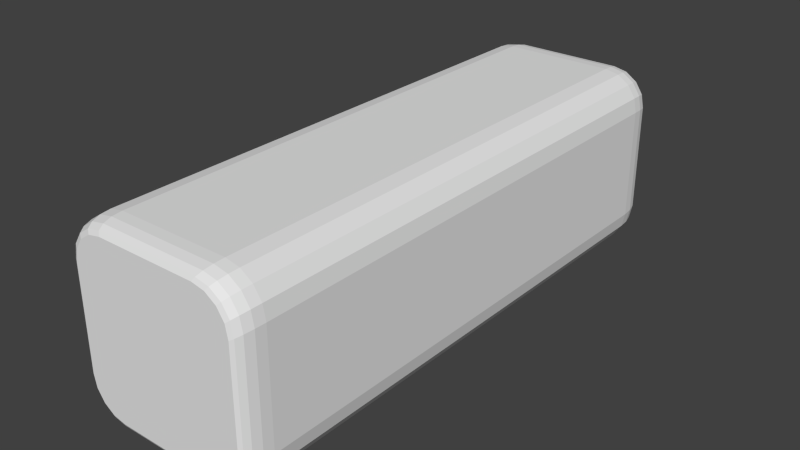 # Source: 3x1.blend  (saved by Blender 2.70.0; exported with 4.5.12 LTS)
import bpy
from mathutils import Matrix  # noqa: F401  (used for matrix-valued properties, if any)

bpy.ops.wm.read_factory_settings(use_empty=True)
scene = bpy.context.scene
scene.name = 'Scene'

# ---- collections
col_collection_1 = bpy.data.collections.new('Collection 1'); scene.collection.children.link(col_collection_1)

# ---- world
world_world = bpy.data.worlds.new('World'); scene.world = world_world
world_world.color = (0.05088, 0.05088, 0.05088)
world_world.use_sun_shadow = False
world_world.sun_shadow_jitter_overblur = 0.0
world_world.cycles.sampling_method = 'MANUAL'
world_world.cycles.sample_map_resolution = 256

# ---- meshes
me_cube_001 = bpy.data.meshes.new('Cube.001')
me_cube_001.from_pydata([(-1.0, 0.9, -0.6), (-0.6, 0.9, -1.0), (-0.9696, 0.9, -0.7531), (-0.8828, 0.9, -0.8828), (-0.7531, 0.9, -0.9696), (-0.54, 1.0, -0.9), (-0.9, 1.0, -0.54), (-0.6778, 1.0, -0.8726), (-0.7946, 1.0, -0.7946), (-0.8726, 1.0, -0.6778), (-0.9924, 0.9383, -0.5954), (-0.5954, 0.9383, -0.9924), (-0.9622, 0.9383, -0.7473), (-0.8761, 0.9383, -0.8761), (-0.7473, 0.9383, -0.9622), (-0.9707, 0.9707, -0.5824), (-0.5824, 0.9707, -0.9707), (-0.9412, 0.9707, -0.731), (-0.857, 0.9707, -0.857), (-0.731, 0.9707, -0.9412), (-0.9383, 0.9924, -0.563), (-0.563, 0.9924, -0.9383), (-0.9097, 0.9924, -0.7066), (-0.8283, 0.9924, -0.8283), (-0.7066, 0.9924, -0.9097), (0.9, 1.0, -0.54), (0.54, 1.0, -0.9), (0.8726, 1.0, -0.6778), (0.7946, 1.0, -0.7946), (0.6778, 1.0, -0.8726), (0.6, 0.9, -1.0), (1.0, 0.9, -0.6), (0.7531, 0.9, -0.9696), (0.8828, 0.9, -0.8828), (0.9696, 0.9, -0.7531), (0.9383, 0.9924, -0.563), (0.563, 0.9924, -0.9383), (0.9097, 0.9924, -0.7066), (0.8283, 0.9924, -0.8283), (0.7066, 0.9924, -0.9097), (0.9707, 0.9707, -0.5824), (0.5824, 0.9707, -0.9707), (0.9412, 0.9707, -0.731), (0.857, 0.9707, -0.857), (0.731, 0.9707, -0.9412), (0.9924, 0.9383, -0.5954), (0.5954, 0.9383, -0.9924), (0.9622, 0.9383, -0.7473), (0.8761, 0.9383, -0.8761), (0.7473, 0.9383, -0.9622), (-0.6, 0.9, 1.0), (-1.0, 0.9, 0.6), (-0.7531, 0.9, 0.9696), (-0.8828, 0.9, 0.8828), (-0.9696, 0.9, 0.7531), (-0.9, 1.0, 0.54), (-0.54, 1.0, 0.9), (-0.8726, 1.0, 0.6778), (-0.7946, 1.0, 0.7946), (-0.6778, 1.0, 0.8726), (-0.5954, 0.9383, 0.9924), (-0.9924, 0.9383, 0.5954), (-0.7473, 0.9383, 0.9622), (-0.8761, 0.9383, 0.8761), (-0.9622, 0.9383, 0.7473), (-0.5824, 0.9707, 0.9707), (-0.9707, 0.9707, 0.5824), (-0.731, 0.9707, 0.9412), (-0.857, 0.9707, 0.857), (-0.9412, 0.9707, 0.731), (-0.563, 0.9924, 0.9383), (-0.9383, 0.9924, 0.563), (-0.7066, 0.9924, 0.9097), (-0.8283, 0.9924, 0.8283), (-0.9097, 0.9924, 0.7066), (0.54, 1.0, 0.9), (0.9, 1.0, 0.54), (0.6778, 1.0, 0.8726), (0.7946, 1.0, 0.7946), (0.8726, 1.0, 0.6778), (1.0, 0.9, 0.6), (0.6, 0.9, 1.0), (0.9696, 0.9, 0.7531), (0.8828, 0.9, 0.8828), (0.7531, 0.9, 0.9696), (0.563, 0.9924, 0.9383), (0.9383, 0.9924, 0.563), (0.7066, 0.9924, 0.9097), (0.8283, 0.9924, 0.8283), (0.9097, 0.9924, 0.7066), (0.5824, 0.9707, 0.9707), (0.9707, 0.9707, 0.5824), (0.731, 0.9707, 0.9412), (0.857, 0.9707, 0.857), (0.9412, 0.9707, 0.731), (0.5954, 0.9383, 0.9924), (0.9924, 0.9383, 0.5954), (0.7473, 0.9383, 0.9622), (0.8761, 0.9383, 0.8761), (0.9622, 0.9383, 0.7473), (-0.9, -1.0, -0.54), (-0.54, -1.0, -0.9), (-0.8726, -1.0, -0.6778), (-0.7946, -1.0, -0.7946), (-0.6778, -1.0, -0.8726), (-0.6, -0.905, -1.0), (-1.0, -0.905, -0.6), (-0.7531, -0.905, -0.9696), (-0.8828, -0.905, -0.8828), (-0.9696, -0.905, -0.7531), (-0.563, -0.9928, -0.9383), (-0.9383, -0.9928, -0.563), (-0.7066, -0.9928, -0.9097), (-0.8283, -0.9928, -0.8283), (-0.9097, -0.9928, -0.7066), (-0.5824, -0.9722, -0.9707), (-0.9707, -0.9722, -0.5824), (-0.731, -0.9722, -0.9412), (-0.857, -0.9722, -0.857), (-0.9412, -0.9722, -0.731), (-0.5954, -0.9414, -0.9924), (-0.9924, -0.9414, -0.5954), (-0.7473, -0.9414, -0.9622), (-0.8761, -0.9414, -0.8761), (-0.9622, -0.9414, -0.7473), (1.0, -0.905, -0.6), (0.6, -0.905, -1.0), (0.9696, -0.905, -0.7531), (0.8828, -0.905, -0.8828), (0.7531, -0.905, -0.9696), (0.54, -1.0, -0.9), (0.9, -1.0, -0.54), (0.6778, -1.0, -0.8726), (0.7946, -1.0, -0.7946), (0.8726, -1.0, -0.6778), (0.9924, -0.9414, -0.5954), (0.5954, -0.9414, -0.9924), (0.9622, -0.9414, -0.7473), (0.8761, -0.9414, -0.8761), (0.7473, -0.9414, -0.9622), (0.9707, -0.9722, -0.5824), (0.5824, -0.9722, -0.9707), (0.9412, -0.9722, -0.731), (0.857, -0.9722, -0.857), (0.731, -0.9722, -0.9412), (0.9383, -0.9928, -0.563), (0.563, -0.9928, -0.9383), (0.9097, -0.9928, -0.7066), (0.8283, -0.9928, -0.8283), (0.7066, -0.9928, -0.9097), (-1.0, -0.905, 0.6), (-0.6, -0.905, 1.0), (-0.9696, -0.905, 0.7531), (-0.8828, -0.905, 0.8828), (-0.7531, -0.905, 0.9696), (-0.54, -1.0, 0.9), (-0.9, -1.0, 0.54), (-0.6778, -1.0, 0.8726), (-0.7946, -1.0, 0.7946), (-0.8726, -1.0, 0.6778), (-0.9924, -0.9414, 0.5954), (-0.5954, -0.9414, 0.9924), (-0.9622, -0.9414, 0.7473), (-0.8761, -0.9414, 0.8761), (-0.7473, -0.9414, 0.9622), (-0.9707, -0.9722, 0.5824), (-0.5824, -0.9722, 0.9707), (-0.9412, -0.9722, 0.731), (-0.857, -0.9722, 0.857), (-0.731, -0.9722, 0.9412), (-0.9383, -0.9928, 0.563), (-0.563, -0.9928, 0.9383), (-0.9097, -0.9928, 0.7066), (-0.8283, -0.9928, 0.8283), (-0.7066, -0.9928, 0.9097), (0.9, -1.0, 0.54), (0.54, -1.0, 0.9), (0.8726, -1.0, 0.6778), (0.7946, -1.0, 0.7946), (0.6778, -1.0, 0.8726), (0.6, -0.905, 1.0), (1.0, -0.905, 0.6), (0.7531, -0.905, 0.9696), (0.8828, -0.905, 0.8828), (0.9696, -0.905, 0.7531), (0.563, -0.9928, 0.9383), (0.9383, -0.9928, 0.563), (0.7066, -0.9928, 0.9097), (0.8283, -0.9928, 0.8283), (0.9097, -0.9928, 0.7066), (0.5824, -0.9722, 0.9707), (0.9707, -0.9722, 0.5824), (0.731, -0.9722, 0.9412), (0.857, -0.9722, 0.857), (0.9412, -0.9722, 0.731), (0.5954, -0.9414, 0.9924), (0.9924, -0.9414, 0.5954), (0.7473, -0.9414, 0.9622), (0.8761, -0.9414, 0.8761), (0.9622, -0.9414, 0.7473)], [], [(80, 31, 45, 96), (121, 160, 150, 106), (150, 51, 0, 106), (70, 85, 75, 56), (36, 21, 5, 26), (86, 35, 25, 76), (41, 16, 21, 36), (105, 1, 30, 126), (180, 81, 50, 151), (65, 90, 85, 70), (110, 146, 130, 101), (60, 95, 90, 65), (91, 40, 35, 86), (50, 81, 95, 60), (96, 45, 40, 91), (80, 181, 125, 31), (61, 10, 0, 51), (66, 15, 10, 61), (71, 20, 15, 66), (46, 11, 16, 41), (55, 6, 20, 71), (175, 177, 178, 179, 176, 155, 157, 158, 159, 156, 100, 102, 103, 104, 101, 130, 132, 133, 134, 131), (115, 141, 146, 110), (120, 136, 141, 115), (105, 126, 136, 120), (191, 140, 135, 196), (180, 151, 161, 195), (186, 145, 140, 191), (175, 131, 145, 186), (185, 171, 155, 176), (190, 166, 171, 185), (195, 161, 166, 190), (111, 170, 165, 116), (196, 135, 125, 181), (116, 165, 160, 121), (100, 156, 170, 111), (55, 57, 58, 59, 56, 75, 77, 78, 79, 76, 25, 27, 28, 29, 26, 5, 7, 8, 9, 6), (70, 56, 59, 72), (72, 59, 58, 73), (73, 58, 57, 74), (74, 57, 55, 71), (5, 21, 24, 7), (7, 24, 23, 8), (8, 23, 22, 9), (9, 22, 20, 6), (65, 70, 72, 67), (67, 72, 73, 68), (68, 73, 74, 69), (69, 74, 71, 66), (21, 16, 19, 24), (24, 19, 18, 23), (23, 18, 17, 22), (22, 17, 15, 20), (60, 65, 67, 62), (62, 67, 68, 63), (63, 68, 69, 64), (64, 69, 66, 61), (16, 11, 14, 19), (19, 14, 13, 18), (18, 13, 12, 17), (17, 12, 10, 15), (50, 60, 62, 52), (52, 62, 63, 53), (53, 63, 64, 54), (54, 64, 61, 51), (11, 1, 4, 14), (14, 4, 3, 13), (13, 3, 2, 12), (12, 2, 0, 10), (80, 96, 99, 82), (82, 99, 98, 83), (83, 98, 97, 84), (84, 97, 95, 81), (96, 91, 94, 99), (99, 94, 93, 98), (98, 93, 92, 97), (97, 92, 90, 95), (91, 86, 89, 94), (94, 89, 88, 93), (93, 88, 87, 92), (92, 87, 85, 90), (86, 76, 79, 89), (89, 79, 78, 88), (88, 78, 77, 87), (87, 77, 75, 85), (30, 46, 49, 32), (32, 49, 48, 33), (33, 48, 47, 34), (34, 47, 45, 31), (46, 41, 44, 49), (49, 44, 43, 48), (48, 43, 42, 47), (47, 42, 40, 45), (41, 36, 39, 44), (44, 39, 38, 43), (43, 38, 37, 42), (42, 37, 35, 40), (36, 26, 29, 39), (39, 29, 28, 38), (38, 28, 27, 37), (37, 27, 25, 35), (110, 101, 104, 112), (112, 104, 103, 113), (113, 103, 102, 114), (114, 102, 100, 111), (155, 171, 174, 157), (157, 174, 173, 158), (158, 173, 172, 159), (159, 172, 170, 156), (115, 110, 112, 117), (117, 112, 113, 118), (118, 113, 114, 119), (119, 114, 111, 116), (171, 166, 169, 174), (174, 169, 168, 173), (173, 168, 167, 172), (172, 167, 165, 170), (120, 115, 117, 122), (122, 117, 118, 123), (123, 118, 119, 124), (124, 119, 116, 121), (166, 161, 164, 169), (169, 164, 163, 168), (168, 163, 162, 167), (167, 162, 160, 165), (105, 120, 122, 107), (107, 122, 123, 108), (108, 123, 124, 109), (109, 124, 121, 106), (161, 151, 154, 164), (164, 154, 153, 163), (163, 153, 152, 162), (162, 152, 150, 160), (185, 176, 179, 187), (187, 179, 178, 188), (188, 178, 177, 189), (189, 177, 175, 186), (130, 146, 149, 132), (132, 149, 148, 133), (133, 148, 147, 134), (134, 147, 145, 131), (190, 185, 187, 192), (192, 187, 188, 193), (193, 188, 189, 194), (194, 189, 186, 191), (146, 141, 144, 149), (149, 144, 143, 148), (148, 143, 142, 147), (147, 142, 140, 145), (195, 190, 192, 197), (197, 192, 193, 198), (198, 193, 194, 199), (199, 194, 191, 196), (141, 136, 139, 144), (144, 139, 138, 143), (143, 138, 137, 142), (142, 137, 135, 140), (180, 195, 197, 182), (182, 197, 198, 183), (183, 198, 199, 184), (184, 199, 196, 181), (136, 126, 129, 139), (139, 129, 128, 138), (138, 128, 127, 137), (137, 127, 125, 135), (151, 50, 52, 154), (154, 52, 53, 153), (153, 53, 54, 152), (152, 54, 51, 150), (1, 105, 107, 4), (4, 107, 108, 3), (3, 108, 109, 2), (2, 109, 106, 0), (31, 125, 127, 34), (34, 127, 128, 33), (33, 128, 129, 32), (32, 129, 126, 30), (81, 180, 182, 84), (84, 182, 183, 83), (83, 183, 184, 82), (82, 184, 181, 80), (30, 1, 11, 46)])
_k = set([(5, 7), (5, 26), (6, 9), (6, 55), (7, 8), (8, 9), (25, 27), (25, 76), (26, 29), (26, 36), (27, 28), (28, 29), (30, 46), (30, 126), (36, 41), (41, 46), (55, 57), (56, 59), (56, 75), (57, 58), (58, 59), (75, 77), (76, 79), (77, 78), (78, 79), (100, 102), (100, 156), (101, 104), (101, 130), (102, 103), (103, 104), (126, 136), (130, 132), (130, 146), (131, 134), (131, 175), (132, 133), (133, 134), (136, 141), (141, 146), (155, 157), (155, 176), (156, 159), (157, 158), (158, 159), (175, 177), (176, 179), (177, 178), (178, 179)])
me_cube_001.attributes.new('sharp_edge', 'BOOLEAN', 'EDGE').data.foreach_set('value', [ (min(e.vertices), max(e.vertices)) in _k for e in me_cube_001.edges])
_uv = me_cube_001.uv_layers.new(name='UVMap')
_uv.uv.foreach_set('vector', [0.9357, 0.3676, 0.7226, 0.3676, 0.7234, 0.3608, 0.9349, 0.3608, 0.722, 0.01463, 0.9312, 0.01474, 0.9318, 0.0212, 0.721, 0.02109, 0.9318, 0.0212, 0.9318, 0.3417, 0.721, 0.3416, 0.721, 0.02109, 0.2864, 0.6937, 0.08649, 0.6937, 0.09057, 0.6869, 0.2823, 0.6869, 0.08649, 0.3605, 0.2864, 0.3605, 0.2823, 0.3673, 0.09057, 0.3673, 0.01984, 0.6271, 0.01984, 0.4271, 0.02664, 0.4312, 0.02664, 0.623, 0.08303, 0.3547, 0.2899, 0.3547, 0.2864, 0.3605, 0.08649, 0.3605, 0.4091, 0.6881, 0.4091, 0.3676, 0.6221, 0.3676, 0.6221, 0.6881, 0.6221, 0.02195, 0.6221, 0.3425, 0.4091, 0.3425, 0.4091, 0.02195, 0.2899, 0.6995, 0.08303, 0.6995, 0.08649, 0.6937, 0.2864, 0.6937, 0.3531, 0.08239, 0.3531, 0.2823, 0.3463, 0.2783, 0.3463, 0.08647, 0.4099, 0.3493, 0.6213, 0.3493, 0.619, 0.355, 0.4122, 0.355, 0.01408, 0.6305, 0.01408, 0.4237, 0.01984, 0.4271, 0.01984, 0.6271, 0.4091, 0.3425, 0.6221, 0.3425, 0.6213, 0.3493, 0.4099, 0.3493, 0.9349, 0.3608, 0.7234, 0.3608, 0.7257, 0.355, 0.9326, 0.355, 0.9357, 0.3676, 0.9357, 0.6881, 0.7226, 0.6881, 0.7226, 0.3676, 0.9312, 0.3485, 0.722, 0.3484, 0.721, 0.3416, 0.9318, 0.3417, 0.9295, 0.3543, 0.7248, 0.3541, 0.722, 0.3484, 0.9312, 0.3485, 0.3531, 0.6271, 0.3531, 0.4271, 0.3588, 0.4237, 0.3588, 0.6305, 0.6213, 0.3608, 0.4099, 0.3608, 0.4122, 0.355, 0.619, 0.355, 0.3463, 0.623, 0.3463, 0.4312, 0.3531, 0.4271, 0.3531, 0.6271, 0.09057, 0.3422, 0.0661, 0.3373, 0.04536, 0.3235, 0.03151, 0.3027, 0.02664, 0.2783, 0.02664, 0.08647, 0.03151, 0.06201, 0.04536, 0.04127, 0.0661, 0.02741, 0.09057, 0.02254, 0.2823, 0.02254, 0.3068, 0.02741, 0.3276, 0.04127, 0.3414, 0.06201, 0.3463, 0.08647, 0.3463, 0.2783, 0.3414, 0.3027, 0.3276, 0.3235, 0.3068, 0.3373, 0.2823, 0.3422, 0.3588, 0.07894, 0.3588, 0.2858, 0.3531, 0.2823, 0.3531, 0.08239, 0.4099, 0.6945, 0.6213, 0.6945, 0.619, 0.7, 0.4122, 0.7, 0.4091, 0.6881, 0.6221, 0.6881, 0.6213, 0.6945, 0.4099, 0.6945, 0.9326, 0.7, 0.7257, 0.7, 0.7234, 0.6945, 0.9349, 0.6945, 0.6221, 0.02195, 0.4091, 0.02195, 0.4099, 0.01549, 0.6213, 0.01549, 0.08649, 0.349, 0.2864, 0.349, 0.2899, 0.3547, 0.08303, 0.3547, 0.09057, 0.3422, 0.2823, 0.3422, 0.2864, 0.349, 0.08649, 0.349, 0.01984, 0.2823, 0.01984, 0.08239, 0.02664, 0.08647, 0.02664, 0.2783, 0.01408, 0.2858, 0.01408, 0.07894, 0.01984, 0.08239, 0.01984, 0.2823, 0.6213, 0.01549, 0.4099, 0.01549, 0.4122, 0.01001, 0.619, 0.01001, 0.2864, 0.01575, 0.08649, 0.01575, 0.08303, 0.009987, 0.2899, 0.009987, 0.9349, 0.6945, 0.7234, 0.6945, 0.7226, 0.6881, 0.9357, 0.6881, 0.7248, 0.00914, 0.9295, 0.009253, 0.9312, 0.01474, 0.722, 0.01463, 0.2823, 0.02254, 0.09057, 0.02254, 0.08649, 0.01575, 0.2864, 0.01575, 0.3463, 0.623, 0.3414, 0.6475, 0.3276, 0.6682, 0.3068, 0.6821, 0.2823, 0.6869, 0.09057, 0.6869, 0.0661, 0.6821, 0.04536, 0.6682, 0.03151, 0.6475, 0.02664, 0.623, 0.02664, 0.4312, 0.03151, 0.4068, 0.04536, 0.386, 0.0661, 0.3722, 0.09057, 0.3673, 0.2823, 0.3673, 0.3068, 0.3722, 0.3276, 0.386, 0.3414, 0.4068, 0.3463, 0.4312, 0.2864, 0.6937, 0.2823, 0.6869, 0.3068, 0.6821, 0.3119, 0.6887, 0.3119, 0.6887, 0.3068, 0.6821, 0.3276, 0.6682, 0.3336, 0.6742, 0.3336, 0.6742, 0.3276, 0.6682, 0.3414, 0.6475, 0.348, 0.6526, 0.348, 0.6526, 0.3414, 0.6475, 0.3463, 0.623, 0.3531, 0.6271, 0.2823, 0.3673, 0.2864, 0.3605, 0.3119, 0.3656, 0.3068, 0.3722, 0.3068, 0.3722, 0.3119, 0.3656, 0.3336, 0.38, 0.3276, 0.386, 0.3276, 0.386, 0.3336, 0.38, 0.348, 0.4016, 0.3414, 0.4068, 0.3414, 0.4068, 0.348, 0.4016, 0.3531, 0.4271, 0.3463, 0.4312, 0.2899, 0.6995, 0.2864, 0.6937, 0.3119, 0.6887, 0.3163, 0.6942, 0.3163, 0.6942, 0.3119, 0.6887, 0.3336, 0.6742, 0.3386, 0.6793, 0.3386, 0.6793, 0.3336, 0.6742, 0.348, 0.6526, 0.3536, 0.6569, 0.3536, 0.6569, 0.348, 0.6526, 0.3531, 0.6271, 0.3588, 0.6305, 0.2864, 0.3605, 0.2899, 0.3547, 0.3163, 0.36, 0.3119, 0.3656, 0.3119, 0.3656, 0.3163, 0.36, 0.3386, 0.3749, 0.3336, 0.38, 0.3336, 0.38, 0.3386, 0.3749, 0.3536, 0.3973, 0.348, 0.4016, 0.348, 0.4016, 0.3536, 0.3973, 0.3588, 0.4237, 0.3531, 0.4271, 0.4099, 0.3493, 0.4122, 0.355, 0.3858, 0.355, 0.3829, 0.3492, 0.3829, 0.3492, 0.3858, 0.355, 0.3634, 0.3549, 0.36, 0.3492, 0.9835, 0.3485, 0.9806, 0.3542, 0.9563, 0.3543, 0.9587, 0.3485, 0.9587, 0.3485, 0.9563, 0.3543, 0.9295, 0.3543, 0.9312, 0.3485, 0.4122, 0.355, 0.4099, 0.3608, 0.3829, 0.3608, 0.3858, 0.355, 0.3858, 0.355, 0.3829, 0.3608, 0.36, 0.3608, 0.3634, 0.3551, 0.3386, 0.3749, 0.342, 0.3715, 0.3573, 0.3944, 0.3536, 0.3973, 0.6994, 0.3541, 0.696, 0.3484, 0.722, 0.3484, 0.7248, 0.3541, 0.4091, 0.3425, 0.4099, 0.3493, 0.3829, 0.3492, 0.3819, 0.3425, 0.3819, 0.3425, 0.3829, 0.3492, 0.36, 0.3492, 0.3588, 0.3424, 0.9845, 0.3417, 0.9835, 0.3485, 0.9587, 0.3485, 0.9595, 0.3417, 0.9595, 0.3417, 0.9587, 0.3485, 0.9312, 0.3485, 0.9318, 0.3417, 0.4099, 0.3608, 0.4091, 0.3676, 0.3819, 0.3676, 0.3829, 0.3608, 0.3829, 0.3608, 0.3819, 0.3676, 0.3588, 0.3676, 0.36, 0.3608, 0.6756, 0.3483, 0.6743, 0.3415, 0.6948, 0.3416, 0.696, 0.3484, 0.696, 0.3484, 0.6948, 0.3416, 0.721, 0.3416, 0.722, 0.3484, 0.9357, 0.3676, 0.9349, 0.3608, 0.9619, 0.3608, 0.9629, 0.3676, 0.9629, 0.3676, 0.9619, 0.3608, 0.9847, 0.3608, 0.9859, 0.3676, 0.6724, 0.3424, 0.6712, 0.3492, 0.6483, 0.3492, 0.6493, 0.3425, 0.6493, 0.3425, 0.6483, 0.3492, 0.6213, 0.3493, 0.6221, 0.3425, 0.9349, 0.3608, 0.9326, 0.355, 0.959, 0.355, 0.9619, 0.3608, 0.9619, 0.3608, 0.959, 0.355, 0.9813, 0.3551, 0.9847, 0.3608, 0.6712, 0.3492, 0.6678, 0.3549, 0.6454, 0.355, 0.6483, 0.3492, 0.6483, 0.3492, 0.6454, 0.355, 0.619, 0.355, 0.6213, 0.3493, 0.01408, 0.6305, 0.01984, 0.6271, 0.02492, 0.6526, 0.01933, 0.6569, 0.01933, 0.6569, 0.02492, 0.6526, 0.03936, 0.6742, 0.03428, 0.6793, 0.03428, 0.6793, 0.03936, 0.6742, 0.06099, 0.6887, 0.05665, 0.6942, 0.05665, 0.6942, 0.06099, 0.6887, 0.08649, 0.6937, 0.08303, 0.6995, 0.01984, 0.6271, 0.02664, 0.623, 0.03151, 0.6475, 0.02492, 0.6526, 0.02492, 0.6526, 0.03151, 0.6475, 0.04536, 0.6682, 0.03936, 0.6742, 0.03936, 0.6742, 0.04536, 0.6682, 0.0661, 0.6821, 0.06099, 0.6887, 0.06099, 0.6887, 0.0661, 0.6821, 0.09057, 0.6869, 0.08649, 0.6937, 0.6221, 0.3676, 0.6213, 0.3608, 0.6483, 0.3608, 0.6493, 0.3676, 0.6493, 0.3676, 0.6483, 0.3608, 0.6712, 0.3608, 0.6724, 0.3676, 0.6724, 0.3676, 0.6736, 0.3608, 0.6964, 0.3608, 0.6954, 0.3676, 0.6954, 0.3676, 0.6964, 0.3608, 0.7234, 0.3608, 0.7226, 0.3676, 0.6213, 0.3608, 0.619, 0.355, 0.6454, 0.355, 0.6483, 0.3608, 0.6483, 0.3608, 0.6454, 0.355, 0.6678, 0.3551, 0.6712, 0.3608, 0.6736, 0.3608, 0.677, 0.3551, 0.6993, 0.355, 0.6964, 0.3608, 0.6964, 0.3608, 0.6993, 0.355, 0.7257, 0.355, 0.7234, 0.3608, 0.08303, 0.3547, 0.08649, 0.3605, 0.06099, 0.3656, 0.05665, 0.36, 0.05665, 0.36, 0.06099, 0.3656, 0.03936, 0.38, 0.03428, 0.3749, 0.03428, 0.3749, 0.03936, 0.38, 0.02492, 0.4016, 0.01933, 0.3973, 0.01933, 0.3973, 0.02492, 0.4016, 0.01984, 0.4271, 0.01408, 0.4237, 0.08649, 0.3605, 0.09057, 0.3673, 0.0661, 0.3722, 0.06099, 0.3656, 0.06099, 0.3656, 0.0661, 0.3722, 0.04536, 0.386, 0.03936, 0.38, 0.03936, 0.38, 0.04536, 0.386, 0.03151, 0.4068, 0.02492, 0.4016, 0.02492, 0.4016, 0.03151, 0.4068, 0.02664, 0.4312, 0.01984, 0.4271, 0.3531, 0.08239, 0.3463, 0.08647, 0.3414, 0.06201, 0.348, 0.05689, 0.348, 0.05689, 0.3414, 0.06201, 0.3276, 0.04127, 0.3336, 0.03527, 0.3336, 0.03527, 0.3276, 0.04127, 0.3068, 0.02741, 0.3119, 0.02082, 0.3119, 0.02082, 0.3068, 0.02741, 0.2823, 0.02254, 0.2864, 0.01575, 0.02664, 0.08647, 0.01984, 0.08239, 0.02492, 0.05689, 0.03151, 0.06201, 0.03151, 0.06201, 0.02492, 0.05689, 0.03936, 0.03527, 0.04536, 0.04127, 0.04536, 0.04127, 0.03936, 0.03527, 0.06099, 0.02082, 0.0661, 0.02741, 0.0661, 0.02741, 0.06099, 0.02082, 0.08649, 0.01575, 0.09057, 0.02254, 0.3588, 0.07894, 0.3531, 0.08239, 0.348, 0.05689, 0.3536, 0.05255, 0.3536, 0.05255, 0.348, 0.05689, 0.3336, 0.03527, 0.3386, 0.03018, 0.3386, 0.03018, 0.3336, 0.03527, 0.3119, 0.02082, 0.3163, 0.01524, 0.3163, 0.01524, 0.3119, 0.02082, 0.2864, 0.01575, 0.2899, 0.009987, 0.01984, 0.08239, 0.01408, 0.07894, 0.01933, 0.05255, 0.02492, 0.05689, 0.02492, 0.05689, 0.01933, 0.05255, 0.03428, 0.03018, 0.03936, 0.03527, 0.03936, 0.03527, 0.03428, 0.03018, 0.05665, 0.01524, 0.06099, 0.02082, 0.06099, 0.02082, 0.05665, 0.01524, 0.08303, 0.009987, 0.08649, 0.01575, 0.4099, 0.6945, 0.4122, 0.7, 0.3858, 0.7, 0.3829, 0.6946, 0.3573, 0.04965, 0.3536, 0.05255, 0.3386, 0.03018, 0.342, 0.02678, 0.342, 0.02678, 0.3386, 0.03018, 0.3163, 0.01524, 0.3192, 0.0115, 0.696, 0.01459, 0.6994, 0.009105, 0.7248, 0.00914, 0.722, 0.01463, 0.4122, 0.01001, 0.4099, 0.01549, 0.3829, 0.01547, 0.3858, 0.009987, 0.01933, 0.05255, 0.0156, 0.04965, 0.03088, 0.02678, 0.03428, 0.03018, 0.9806, 0.009204, 0.9835, 0.01469, 0.9587, 0.01474, 0.9563, 0.009248, 0.9563, 0.009248, 0.9587, 0.01474, 0.9312, 0.01474, 0.9295, 0.009253, 0.4091, 0.6881, 0.4099, 0.6945, 0.3829, 0.6946, 0.3819, 0.6881, 0.3819, 0.6881, 0.3829, 0.6946, 0.36, 0.6946, 0.3588, 0.6881, 0.6743, 0.02098, 0.6756, 0.01452, 0.696, 0.01459, 0.6948, 0.02105, 0.6948, 0.02105, 0.696, 0.01459, 0.722, 0.01463, 0.721, 0.02109, 0.4099, 0.01549, 0.4091, 0.02195, 0.3819, 0.02193, 0.3829, 0.01547, 0.3829, 0.01547, 0.3819, 0.02193, 0.3588, 0.02188, 0.36, 0.01542, 0.9835, 0.01469, 0.9845, 0.02115, 0.9595, 0.0212, 0.9587, 0.01474, 0.9587, 0.01474, 0.9595, 0.0212, 0.9318, 0.0212, 0.9312, 0.01474, 0.01984, 0.2823, 0.02664, 0.2783, 0.03151, 0.3027, 0.02492, 0.3078, 0.02492, 0.3078, 0.03151, 0.3027, 0.04536, 0.3235, 0.03936, 0.3295, 0.03936, 0.3295, 0.04536, 0.3235, 0.0661, 0.3373, 0.06099, 0.3439, 0.06099, 0.3439, 0.0661, 0.3373, 0.09057, 0.3422, 0.08649, 0.349, 0.3463, 0.2783, 0.3531, 0.2823, 0.348, 0.3078, 0.3414, 0.3027, 0.3414, 0.3027, 0.348, 0.3078, 0.3336, 0.3295, 0.3276, 0.3235, 0.3276, 0.3235, 0.3336, 0.3295, 0.3119, 0.3439, 0.3068, 0.3373, 0.3068, 0.3373, 0.3119, 0.3439, 0.2864, 0.349, 0.2823, 0.3422, 0.01408, 0.2858, 0.01984, 0.2823, 0.02492, 0.3078, 0.01933, 0.3122, 0.01933, 0.3122, 0.02492, 0.3078, 0.03936, 0.3295, 0.03428, 0.3345, 0.03428, 0.3345, 0.03936, 0.3295, 0.06099, 0.3439, 0.05665, 0.3495, 0.05665, 0.3495, 0.06099, 0.3439, 0.08649, 0.349, 0.08303, 0.3547, 0.3531, 0.2823, 0.3588, 0.2858, 0.3536, 0.3122, 0.348, 0.3078, 0.348, 0.3078, 0.3536, 0.3122, 0.3386, 0.3345, 0.3336, 0.3295, 0.3336, 0.3295, 0.3386, 0.3345, 0.3163, 0.3495, 0.3119, 0.3439, 0.3119, 0.3439, 0.3163, 0.3495, 0.2899, 0.3547, 0.2864, 0.349, 0.6213, 0.01549, 0.619, 0.01001, 0.6454, 0.009987, 0.6483, 0.01547, 0.0156, 0.3151, 0.01933, 0.3122, 0.03428, 0.3345, 0.03088, 0.3379, 0.03088, 0.3379, 0.03428, 0.3345, 0.05665, 0.3495, 0.05375, 0.3532, 0.9619, 0.6946, 0.959, 0.7, 0.9326, 0.7, 0.9349, 0.6945, 0.619, 0.7, 0.6213, 0.6945, 0.6483, 0.6946, 0.6454, 0.7, 0.3536, 0.3122, 0.3573, 0.3151, 0.342, 0.3379, 0.3386, 0.3345, 0.3386, 0.3345, 0.342, 0.3379, 0.3192, 0.3532, 0.3163, 0.3495, 0.6993, 0.7, 0.6964, 0.6946, 0.7234, 0.6945, 0.7257, 0.7, 0.6221, 0.02195, 0.6213, 0.01549, 0.6483, 0.01547, 0.6493, 0.02193, 0.6493, 0.02193, 0.6483, 0.01547, 0.6712, 0.01542, 0.6724, 0.02188, 0.9859, 0.6881, 0.9847, 0.6946, 0.9619, 0.6946, 0.9629, 0.6881, 0.9629, 0.6881, 0.9619, 0.6946, 0.9349, 0.6945, 0.9357, 0.6881, 0.6213, 0.6945, 0.6221, 0.6881, 0.6493, 0.6881, 0.6483, 0.6946, 0.6483, 0.6946, 0.6493, 0.6881, 0.6724, 0.6881, 0.6712, 0.6946, 0.6736, 0.6946, 0.6724, 0.6881, 0.6954, 0.6881, 0.6964, 0.6946, 0.6964, 0.6946, 0.6954, 0.6881, 0.7226, 0.6881, 0.7234, 0.6945, 0.4091, 0.02195, 0.4091, 0.3425, 0.3819, 0.3425, 0.3819, 0.02193, 0.3819, 0.02193, 0.3819, 0.3425, 0.3588, 0.3424, 0.3588, 0.02188, 0.9845, 0.02115, 0.9845, 0.3417, 0.9595, 0.3417, 0.9595, 0.0212, 0.9595, 0.0212, 0.9595, 0.3417, 0.9318, 0.3417, 0.9318, 0.0212, 0.4091, 0.3676, 0.4091, 0.6881, 0.3819, 0.6881, 0.3819, 0.3676, 0.3819, 0.3676, 0.3819, 0.6881, 0.3588, 0.6881, 0.3588, 0.3676, 0.6743, 0.3415, 0.6743, 0.02098, 0.6948, 0.02105, 0.6948, 0.3416, 0.6948, 0.3416, 0.6948, 0.02105, 0.721, 0.02109, 0.721, 0.3416, 0.7226, 0.3676, 0.7226, 0.6881, 0.6954, 0.6881, 0.6954, 0.3676, 0.6954, 0.3676, 0.6954, 0.6881, 0.6724, 0.6881, 0.6724, 0.3676, 0.6724, 0.3676, 0.6724, 0.6881, 0.6493, 0.6881, 0.6493, 0.3676, 0.6493, 0.3676, 0.6493, 0.6881, 0.6221, 0.6881, 0.6221, 0.3676, 0.6221, 0.3425, 0.6221, 0.02195, 0.6493, 0.02193, 0.6493, 0.3425, 0.6493, 0.3425, 0.6493, 0.02193, 0.6724, 0.02188, 0.6724, 0.3424, 0.9859, 0.3676, 0.9859, 0.6881, 0.9629, 0.6881, 0.9629, 0.3676, 0.9629, 0.3676, 0.9629, 0.6881, 0.9357, 0.6881, 0.9357, 0.3676, 0.6221, 0.3676, 0.4091, 0.3676, 0.4099, 0.3608, 0.6213, 0.3608])
me_cube_001.use_remesh_preserve_volume = False
me_cube_001.use_remesh_preserve_attributes = False
me_cube_001.use_mirror_vertex_groups = False
me_cube_001.update()

# ---- objects
ob_cube = bpy.data.objects.new('Cube', me_cube_001)

# ---- transforms, parenting, visibility, modifiers, constraints
ob_cube.location = (0.0, 0.0, 0.0)
ob_cube.scale = (1.0, 3.0, 1.0)
ob_cube.lineart.crease_threshold = 0.0

# ---- collection membership
col_collection_1.objects.link(ob_cube)

# ---- scene / render settings (as saved in the file)
scene.frame_start = 1; scene.frame_end = 250; scene.frame_set(1)
scene.render.engine = 'BLENDER_EEVEE_NEXT'
scene.render.resolution_percentage = 50
scene.render.dither_intensity = 0.0
scene.cycles.use_denoising = False
scene.cycles.samples = 10
scene.cycles.sampling_pattern = 'TABULATED_SOBOL'
scene.cycles.light_sampling_threshold = 0.0
scene.cycles.use_adaptive_sampling = False
scene.cycles.use_light_tree = False
scene.cycles.blur_glossy = 0.0
scene.cycles.volume_bounces = 1
scene.cycles.pixel_filter_type = 'GAUSSIAN'
scene.cycles.sample_clamp_indirect = 0.0
scene.view_settings.view_transform = 'Standard'
bpy.context.view_layer.update()

# ---- added for rendering (the .blend has no active camera and no usable light): camera, sun
cam_auto = bpy.data.cameras.new('AutoCamera')
cam_auto.lens = 50.0
cam_auto.sensor_width = 36.0
cam_auto.clip_end = 1000.0
ob_auto_camera = bpy.data.objects.new('AutoCamera', cam_auto)
scene.collection.objects.link(ob_auto_camera)
ob_auto_camera.location = (6.13725, -7.3647, 4.9098)
ob_auto_camera.rotation_euler = (1.09748, -7.21219e-08, 0.694738)
scene.camera = ob_auto_camera
light_auto_sun = bpy.data.lights.new('AutoSun', 'SUN')
light_auto_sun.energy = 3.0
light_auto_sun.angle = 0.0523599
ob_auto_sun = bpy.data.objects.new('AutoSun', light_auto_sun)
scene.collection.objects.link(ob_auto_sun)
ob_auto_sun.rotation_euler = (0.872665, 0.174533, 0.523599)
bpy.context.view_layer.update()
